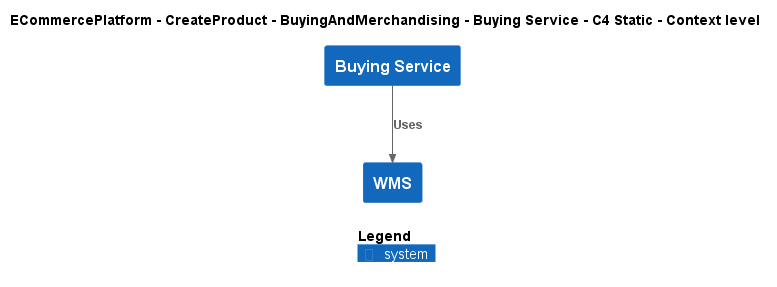

The diagram above was rendered by PlantUML. Its source (embedded in the PNG):
@startuml
!include ..\..\..\..\..\.c4s\C4_Context.puml

AddElementTag("c4interflow:lifecycle:new", $bgColor=green, $fontColor=#ffffff, $borderColor=green, $shadowing="False")
AddElementTag("c4interflow:lifecycle:changed", $bgColor=orange, $fontColor=#ffffff, $borderColor=orange, $shadowing="False")
AddElementTag("c4interflow:lifecycle:removed", $bgColor=red, $fontColor=#ffffff, $borderColor=red, $shadowing="False")

AddRelTag("c4interflow:lifecycle:new", $textColor=green, $lineColor=green)
AddRelTag("c4interflow:lifecycle:changed", $textColor=orange, $lineColor=orange)
AddRelTag("c4interflow:lifecycle:removed", $textColor=red, $lineColor=red)

SHOW_PERSON_PORTRAIT()
LAYOUT_TOP_DOWN()

skinparam linetype polyline

title ECommercePlatform - CreateProduct - BuyingAndMerchandising - Buying Service - C4 Static - Context level

System(ECommercePlatform.CreateProduct.BuyingAndMerchandising.SoftwareSystems.BuyingService, "Buying Service", "")
System(ECommercePlatform.Deliver.Fulfilment.SoftwareSystems.WMS, "WMS", "")

Rel(ECommercePlatform.CreateProduct.BuyingAndMerchandising.SoftwareSystems.BuyingService, ECommercePlatform.Deliver.Fulfilment.SoftwareSystems.WMS, "Uses")


SHOW_LEGEND()
@enduml